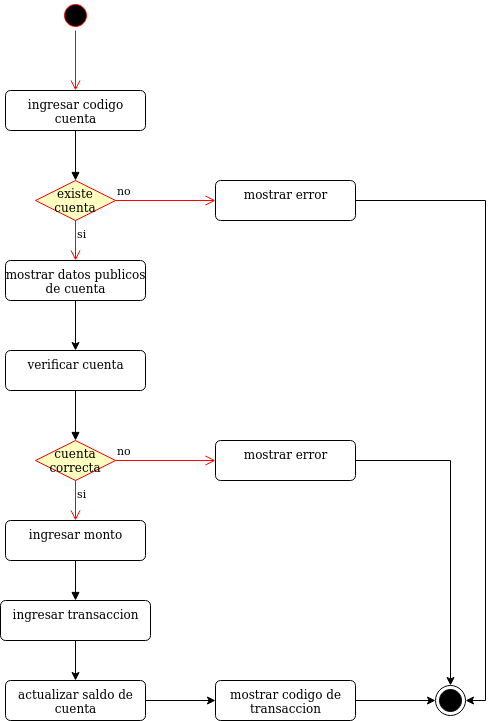

The diagram above was exported from draw.io. Its source (the exported page's mxGraphModel, read from the mxfile embedded in the PNG):
<mxGraphModel dx="1108" dy="426" grid="1" gridSize="10" guides="1" tooltips="1" connect="1" arrows="1" fold="1" page="1" pageScale="1" pageWidth="827" pageHeight="1169" math="0" shadow="0">
  <root>
    <mxCell id="0" />
    <mxCell id="1" parent="0" />
    <mxCell id="kHa67nHPtBKu3E46tj0a-1" value="" style="ellipse;html=1;shape=startState;fillColor=#000000;strokeColor=#ff0000;" parent="1" vertex="1">
      <mxGeometry x="185" y="100" width="30" height="30" as="geometry" />
    </mxCell>
    <mxCell id="kHa67nHPtBKu3E46tj0a-2" value="" style="edgeStyle=orthogonalEdgeStyle;html=1;verticalAlign=bottom;endArrow=open;endSize=8;strokeColor=#ff0000;entryX=0.5;entryY=0;entryDx=0;entryDy=0;" parent="1" source="kHa67nHPtBKu3E46tj0a-1" target="kHa67nHPtBKu3E46tj0a-136" edge="1">
      <mxGeometry relative="1" as="geometry">
        <mxPoint x="200.00000000000023" y="180" as="targetPoint" />
      </mxGeometry>
    </mxCell>
    <mxCell id="kHa67nHPtBKu3E46tj0a-126" value="" style="html=1;verticalAlign=bottom;endArrow=block;exitX=0.5;exitY=1;exitDx=0;exitDy=0;entryX=0.5;entryY=0;entryDx=0;entryDy=0;" parent="1" source="kHa67nHPtBKu3E46tj0a-136" edge="1">
      <mxGeometry width="80" relative="1" as="geometry">
        <mxPoint x="200" y="400" as="sourcePoint" />
        <mxPoint x="200" y="280" as="targetPoint" />
      </mxGeometry>
    </mxCell>
    <mxCell id="kHa67nHPtBKu3E46tj0a-136" value="&lt;div&gt;ingresar codigo &lt;br&gt;&lt;/div&gt;&lt;div&gt;cuenta&lt;br&gt;&lt;/div&gt;" style="html=1;align=center;verticalAlign=top;rounded=1;absoluteArcSize=1;arcSize=10;dashed=0;" parent="1" vertex="1">
      <mxGeometry x="130" y="190" width="140" height="40" as="geometry" />
    </mxCell>
    <mxCell id="kHa67nHPtBKu3E46tj0a-198" value="existe cuenta" style="rhombus;whiteSpace=wrap;html=1;fillColor=#ffffc0;strokeColor=#ff0000;" parent="1" vertex="1">
      <mxGeometry x="160.00000000000023" y="280" width="80" height="40" as="geometry" />
    </mxCell>
    <mxCell id="kHa67nHPtBKu3E46tj0a-199" value="no" style="edgeStyle=orthogonalEdgeStyle;html=1;align=left;verticalAlign=bottom;endArrow=open;endSize=8;strokeColor=#ff0000;entryX=0;entryY=0.5;entryDx=0;entryDy=0;" parent="1" source="kHa67nHPtBKu3E46tj0a-198" target="kHa67nHPtBKu3E46tj0a-201" edge="1">
      <mxGeometry x="-1" relative="1" as="geometry">
        <mxPoint x="340" y="300" as="targetPoint" />
      </mxGeometry>
    </mxCell>
    <mxCell id="kHa67nHPtBKu3E46tj0a-200" value="si" style="edgeStyle=orthogonalEdgeStyle;html=1;align=left;verticalAlign=top;endArrow=open;endSize=8;strokeColor=#ff0000;entryX=0.5;entryY=0;entryDx=0;entryDy=0;" parent="1" source="kHa67nHPtBKu3E46tj0a-198" target="kHa67nHPtBKu3E46tj0a-202" edge="1">
      <mxGeometry x="-1" relative="1" as="geometry">
        <mxPoint x="200" y="380" as="targetPoint" />
      </mxGeometry>
    </mxCell>
    <mxCell id="kHa67nHPtBKu3E46tj0a-218" style="edgeStyle=orthogonalEdgeStyle;rounded=0;orthogonalLoop=1;jettySize=auto;html=1;exitX=1;exitY=0.5;exitDx=0;exitDy=0;entryX=1;entryY=0.5;entryDx=0;entryDy=0;" parent="1" source="kHa67nHPtBKu3E46tj0a-201" target="kHa67nHPtBKu3E46tj0a-217" edge="1">
      <mxGeometry relative="1" as="geometry" />
    </mxCell>
    <mxCell id="kHa67nHPtBKu3E46tj0a-201" value="mostrar error" style="html=1;align=center;verticalAlign=top;rounded=1;absoluteArcSize=1;arcSize=10;dashed=0;" parent="1" vertex="1">
      <mxGeometry x="340" y="280" width="140" height="40" as="geometry" />
    </mxCell>
    <mxCell id="LJCv5hl6zEY_xtTA_4Jg-2" style="edgeStyle=orthogonalEdgeStyle;rounded=0;orthogonalLoop=1;jettySize=auto;html=1;exitX=0.5;exitY=1;exitDx=0;exitDy=0;entryX=0.5;entryY=0;entryDx=0;entryDy=0;" edge="1" parent="1" source="kHa67nHPtBKu3E46tj0a-202" target="LJCv5hl6zEY_xtTA_4Jg-1">
      <mxGeometry relative="1" as="geometry" />
    </mxCell>
    <mxCell id="kHa67nHPtBKu3E46tj0a-202" value="&lt;div&gt;mostrar datos publicos&lt;/div&gt;&lt;div&gt;de cuenta&lt;br&gt;&lt;/div&gt;" style="html=1;align=center;verticalAlign=top;rounded=1;absoluteArcSize=1;arcSize=10;dashed=0;" parent="1" vertex="1">
      <mxGeometry x="130" y="360" width="140" height="40" as="geometry" />
    </mxCell>
    <mxCell id="kHa67nHPtBKu3E46tj0a-203" value="cuenta correcta" style="rhombus;whiteSpace=wrap;html=1;fillColor=#ffffc0;strokeColor=#ff0000;" parent="1" vertex="1">
      <mxGeometry x="160.00000000000023" y="540" width="80" height="40" as="geometry" />
    </mxCell>
    <mxCell id="kHa67nHPtBKu3E46tj0a-204" value="no" style="edgeStyle=orthogonalEdgeStyle;html=1;align=left;verticalAlign=bottom;endArrow=open;endSize=8;strokeColor=#ff0000;" parent="1" source="kHa67nHPtBKu3E46tj0a-203" edge="1">
      <mxGeometry x="-1" relative="1" as="geometry">
        <mxPoint x="340" y="560" as="targetPoint" />
      </mxGeometry>
    </mxCell>
    <mxCell id="kHa67nHPtBKu3E46tj0a-205" value="si" style="edgeStyle=orthogonalEdgeStyle;html=1;align=left;verticalAlign=top;endArrow=open;endSize=8;strokeColor=#ff0000;entryX=0.5;entryY=0;entryDx=0;entryDy=0;" parent="1" source="kHa67nHPtBKu3E46tj0a-203" target="kHa67nHPtBKu3E46tj0a-209" edge="1">
      <mxGeometry x="-1" relative="1" as="geometry">
        <mxPoint x="200" y="640" as="targetPoint" />
      </mxGeometry>
    </mxCell>
    <mxCell id="kHa67nHPtBKu3E46tj0a-206" value="" style="html=1;verticalAlign=bottom;endArrow=block;exitX=0.5;exitY=1;exitDx=0;exitDy=0;entryX=0.5;entryY=0;entryDx=0;entryDy=0;" parent="1" source="LJCv5hl6zEY_xtTA_4Jg-1" target="kHa67nHPtBKu3E46tj0a-203" edge="1">
      <mxGeometry width="80" relative="1" as="geometry">
        <mxPoint x="180" y="370" as="sourcePoint" />
        <mxPoint x="180" y="430" as="targetPoint" />
      </mxGeometry>
    </mxCell>
    <mxCell id="kHa67nHPtBKu3E46tj0a-219" style="edgeStyle=orthogonalEdgeStyle;rounded=0;orthogonalLoop=1;jettySize=auto;html=1;exitX=1;exitY=0.5;exitDx=0;exitDy=0;entryX=0.5;entryY=0;entryDx=0;entryDy=0;" parent="1" source="kHa67nHPtBKu3E46tj0a-207" target="kHa67nHPtBKu3E46tj0a-217" edge="1">
      <mxGeometry relative="1" as="geometry" />
    </mxCell>
    <mxCell id="kHa67nHPtBKu3E46tj0a-207" value="mostrar error" style="html=1;align=center;verticalAlign=top;rounded=1;absoluteArcSize=1;arcSize=10;dashed=0;" parent="1" vertex="1">
      <mxGeometry x="340" y="540" width="140" height="40" as="geometry" />
    </mxCell>
    <mxCell id="kHa67nHPtBKu3E46tj0a-209" value="ingresar monto" style="html=1;align=center;verticalAlign=top;rounded=1;absoluteArcSize=1;arcSize=10;dashed=0;" parent="1" vertex="1">
      <mxGeometry x="130" y="620" width="140" height="40" as="geometry" />
    </mxCell>
    <mxCell id="kHa67nHPtBKu3E46tj0a-214" style="edgeStyle=orthogonalEdgeStyle;rounded=0;orthogonalLoop=1;jettySize=auto;html=1;exitX=0.5;exitY=1;exitDx=0;exitDy=0;entryX=0.5;entryY=0;entryDx=0;entryDy=0;" parent="1" source="kHa67nHPtBKu3E46tj0a-210" target="kHa67nHPtBKu3E46tj0a-213" edge="1">
      <mxGeometry relative="1" as="geometry" />
    </mxCell>
    <mxCell id="kHa67nHPtBKu3E46tj0a-210" value="ingresar transaccion" style="html=1;align=center;verticalAlign=top;rounded=1;absoluteArcSize=1;arcSize=10;dashed=0;" parent="1" vertex="1">
      <mxGeometry x="125" y="700" width="150" height="40" as="geometry" />
    </mxCell>
    <mxCell id="kHa67nHPtBKu3E46tj0a-211" value="" style="html=1;verticalAlign=bottom;endArrow=block;entryX=0.5;entryY=0;entryDx=0;entryDy=0;" parent="1" target="kHa67nHPtBKu3E46tj0a-210" edge="1">
      <mxGeometry width="80" relative="1" as="geometry">
        <mxPoint x="200" y="660" as="sourcePoint" />
        <mxPoint x="199.5" y="720" as="targetPoint" />
      </mxGeometry>
    </mxCell>
    <mxCell id="kHa67nHPtBKu3E46tj0a-216" style="edgeStyle=orthogonalEdgeStyle;rounded=0;orthogonalLoop=1;jettySize=auto;html=1;exitX=1;exitY=0.5;exitDx=0;exitDy=0;entryX=0;entryY=0.5;entryDx=0;entryDy=0;" parent="1" source="kHa67nHPtBKu3E46tj0a-213" target="kHa67nHPtBKu3E46tj0a-215" edge="1">
      <mxGeometry relative="1" as="geometry" />
    </mxCell>
    <mxCell id="kHa67nHPtBKu3E46tj0a-213" value="&lt;div&gt;actualizar saldo de &lt;br&gt;&lt;/div&gt;&lt;div&gt;cuenta&lt;br&gt;&lt;/div&gt;" style="html=1;align=center;verticalAlign=top;rounded=1;absoluteArcSize=1;arcSize=10;dashed=0;" parent="1" vertex="1">
      <mxGeometry x="130" y="780" width="140" height="40" as="geometry" />
    </mxCell>
    <mxCell id="kHa67nHPtBKu3E46tj0a-220" style="edgeStyle=orthogonalEdgeStyle;rounded=0;orthogonalLoop=1;jettySize=auto;html=1;exitX=1;exitY=0.5;exitDx=0;exitDy=0;entryX=0;entryY=0.5;entryDx=0;entryDy=0;" parent="1" source="kHa67nHPtBKu3E46tj0a-215" target="kHa67nHPtBKu3E46tj0a-217" edge="1">
      <mxGeometry relative="1" as="geometry" />
    </mxCell>
    <mxCell id="kHa67nHPtBKu3E46tj0a-215" value="&lt;div&gt;mostrar codigo de&lt;/div&gt;&lt;div&gt;transaccion&lt;br&gt;&lt;/div&gt;" style="html=1;align=center;verticalAlign=top;rounded=1;absoluteArcSize=1;arcSize=10;dashed=0;" parent="1" vertex="1">
      <mxGeometry x="340" y="780" width="140" height="40" as="geometry" />
    </mxCell>
    <mxCell id="kHa67nHPtBKu3E46tj0a-217" value="" style="ellipse;html=1;shape=endState;fillColor=#000000;strokeColor=#000000;" parent="1" vertex="1">
      <mxGeometry x="560.0000000000002" y="785" width="30" height="30" as="geometry" />
    </mxCell>
    <mxCell id="LJCv5hl6zEY_xtTA_4Jg-1" value="verificar cuenta" style="html=1;align=center;verticalAlign=top;rounded=1;absoluteArcSize=1;arcSize=10;dashed=0;" vertex="1" parent="1">
      <mxGeometry x="130" y="450" width="140" height="40" as="geometry" />
    </mxCell>
  </root>
</mxGraphModel>